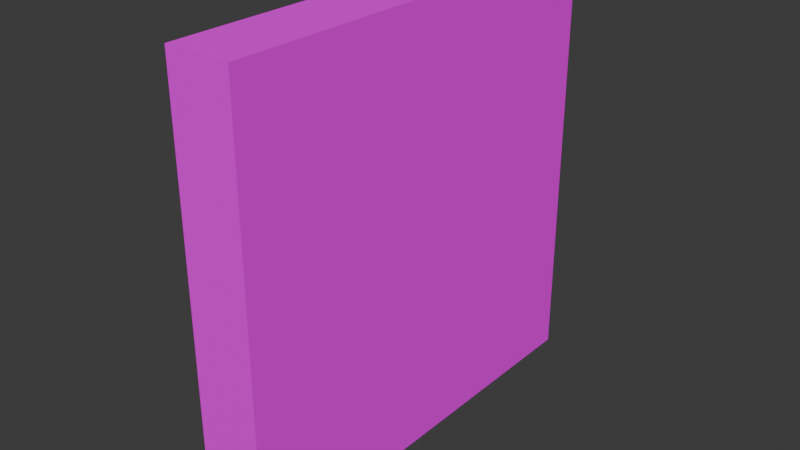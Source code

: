 # Source: mWallConcretePlates01.blend  (saved by Blender 4.0.36; exported with 4.5.12 LTS)
import bpy
from mathutils import Matrix  # noqa: F401  (used for matrix-valued properties, if any)

bpy.ops.wm.read_factory_settings(use_empty=True)
scene = bpy.context.scene
scene.name = 'Scene'

# ---- collections
col_concreteplates02 = bpy.data.collections.new('ConcretePlates02'); scene.collection.children.link(col_concreteplates02)

# ---- images (referenced by path relative to the original .blend; pixels are not part of the script)
import os
ASSET_DIR = os.environ.get("B2B_ASSET_DIR", "")  # directory of the original .blend (textures are referenced by path, not embedded)
HERE = os.path.dirname(os.path.abspath(__file__))  # packed textures are extracted next to this script under _unpacked/

def load_image(name, relpath, width, height, colorspace="sRGB"):
    """Load a texture the original file referenced (path relative to the .blend, or extracted next to this script)."""
    p = next((c for c in (os.path.join(HERE, relpath), os.path.join(ASSET_DIR, relpath)) if relpath and os.path.exists(c)), "")
    if p:
        img = bpy.data.images.load(p, check_existing=True)
        img.name = name
    else:  # same state as the original file: an image datablock whose file is absent (Cycles renders it pink)
        img = bpy.data.images.new(name, width, height)
        img.source = "FILE"
        img.filepath = "//" + (relpath or name)
    img.colorspace_settings.name = colorspace
    return img
img_concreteplates02_a_png = load_image('ConcretePlates02_a.png', 'ConcretePlates02_a.png', 1024, 1024, 'sRGB')

# ---- materials (node trees are filled in below, after node groups)
mat_concreteplates02 = bpy.data.materials.new('ConcretePlates02')
mat_concreteplates02.use_transparent_shadow = False

# ---- material node trees
mat_concreteplates02.use_nodes = True; mat_concreteplates02.node_tree.nodes.clear()
_N = mat_concreteplates02.node_tree.nodes; _L = mat_concreteplates02.node_tree.links
n0 = _N.new('ShaderNodeBsdfPrincipled'); n0.name = 'Principled BSDF'; n0.location = (10, 300)
n0.inputs[3].default_value = 1.45
n0.inputs[13].default_value = 0.05
n1 = _N.new('ShaderNodeOutputMaterial'); n1.name = 'Material Output'; n1.location = (300, 300)
n2 = _N.new('ShaderNodeTexImage'); n2.name = 'Image Texture'; n2.location = (-280, 280)
n2.image = img_concreteplates02_a_png
n2.interpolation = 'Closest'
_L.new(n0.outputs[0], n1.inputs[0])
_L.new(n2.outputs[0], n0.inputs[0])
n1.is_active_output = True

# ---- world
world_world = bpy.data.worlds.new('World'); scene.world = world_world
world_world.use_nodes = True; world_world.node_tree.nodes.clear()
_N = world_world.node_tree.nodes; _L = world_world.node_tree.links
n0 = _N.new('ShaderNodeOutputWorld'); n0.name = 'World Output'; n0.location = (300, 300)
n1 = _N.new('ShaderNodeBackground'); n1.name = 'Background'; n1.location = (10, 300)
n1.inputs[0].default_value = (0.05088, 0.05088, 0.05088, 1.0)
_L.new(n1.outputs[0], n0.inputs[0])
n0.is_active_output = True
world_world.color = (0.05088, 0.05088, 0.05088)
world_world.use_sun_shadow = False
world_world.sun_shadow_jitter_overblur = 0.0

# ---- meshes
me_cube_049 = bpy.data.meshes.new('Cube.049')
me_cube_049.from_pydata([(0.05, 0.0, 2.0), (0.05, 0.0, 0.0), (0.05, -2.0, 2.0), (0.05, -2.0, 0.0), (-0.25, 0.0, 2.0), (-0.25, 0.0, 0.0), (-0.25, -2.0, 2.0), (-0.25, -2.0, 0.0)], [], [(0, 4, 6, 2), (3, 2, 6, 7), (7, 6, 4, 5), (5, 1, 3, 7), (1, 0, 2, 3), (5, 4, 0, 1)])
_uv = me_cube_049.uv_layers.new(name='UVMap')
_uv.uv.foreach_set('vector', [1.0, 0.3984, 1.0, 0.5078, 0.0, 0.5078, 0.0, 0.3984, 0.3281, 1.0, 0.3281, 0.0, 0.4453, 0.0, 0.4453, 1.0, 1.0, 0.0, 1.0, 1.0, 0.0, 1.0, 0.0, 0.0, 1.0, 0.5078, 1.0, 0.3984, 0.0, 0.3984, 0.0, 0.5078, 0.0, 1.0, 0.0, 0.0, 1.0, 0.0, 1.0, 1.0, 0.4453, 0.0, 0.4453, 1.0, 0.3281, 1.0, 0.3281, 0.0])
me_cube_049.materials.append(mat_concreteplates02)
me_cube_049.use_mirror_vertex_groups = False
me_cube_049.update()

# ---- objects
ob_wallconcreteplates02 = bpy.data.objects.new('WallConcretePlates02', me_cube_049)

# ---- transforms, parenting, visibility, modifiers, constraints
ob_wallconcreteplates02.location = (0.0, 0.0, 0.0)
ob_wallconcreteplates02.lock_rotations_4d = False
ob_wallconcreteplates02.empty_display_type = 'ARROWS'
ob_wallconcreteplates02.lineart.crease_threshold = 0.0

# ---- collection membership
col_concreteplates02.objects.link(ob_wallconcreteplates02)

# ---- scene / render settings (as saved in the file)
scene.frame_start = 1; scene.frame_end = 250; scene.frame_set(1)
scene.render.engine = 'BLENDER_EEVEE_NEXT'
scene.cycles.sampling_pattern = 'TABULATED_SOBOL'
bpy.context.view_layer.update()

# ---- added for rendering (the .blend has no active camera and no usable light): camera, sun
cam_auto = bpy.data.cameras.new('AutoCamera')
cam_auto.lens = 50.0
cam_auto.sensor_width = 36.0
cam_auto.clip_end = 1000.0
ob_auto_camera = bpy.data.objects.new('AutoCamera', cam_auto)
scene.collection.objects.link(ob_auto_camera)
ob_auto_camera.location = (2.53161, -4.15793, 3.10529)
ob_auto_camera.rotation_euler = (1.09748, -7.21219e-08, 0.694738)
scene.camera = ob_auto_camera
light_auto_sun = bpy.data.lights.new('AutoSun', 'SUN')
light_auto_sun.energy = 3.0
light_auto_sun.angle = 0.0523599
ob_auto_sun = bpy.data.objects.new('AutoSun', light_auto_sun)
scene.collection.objects.link(ob_auto_sun)
ob_auto_sun.rotation_euler = (0.872665, 0.174533, 0.523599)
bpy.context.view_layer.update()
